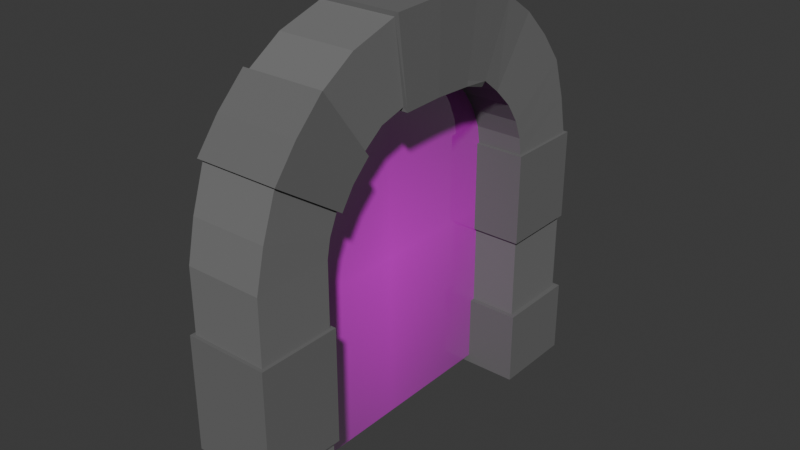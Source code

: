 # Source: PortalArch.blend  (saved by Blender 4.5.90; exported with 4.5.12 LTS)
import bpy
from mathutils import Matrix  # noqa: F401  (used for matrix-valued properties, if any)

bpy.ops.wm.read_factory_settings(use_empty=True)
scene = bpy.context.scene
scene.name = 'Scene'

# ---- collections
col_collection = bpy.data.collections.new('Collection'); scene.collection.children.link(col_collection)

# ---- images (referenced by path relative to the original .blend; pixels are not part of the script)
import os
ASSET_DIR = os.environ.get("B2B_ASSET_DIR", "")  # directory of the original .blend (textures are referenced by path, not embedded)
HERE = os.path.dirname(os.path.abspath(__file__))  # packed textures are extracted next to this script under _unpacked/

def load_image(name, relpath, width, height, colorspace="sRGB"):
    """Load a texture the original file referenced (path relative to the .blend, or extracted next to this script)."""
    p = next((c for c in (os.path.join(HERE, relpath), os.path.join(ASSET_DIR, relpath)) if relpath and os.path.exists(c)), "")
    if p:
        img = bpy.data.images.load(p, check_existing=True)
        img.name = name
    else:  # same state as the original file: an image datablock whose file is absent (Cycles renders it pink)
        img = bpy.data.images.new(name, width, height)
        img.source = "FILE"
        img.filepath = "//" + (relpath or name)
    img.colorspace_settings.name = colorspace
    return img
img_portaltexture_png = load_image('portalTexture.png', 'portalTexture.png', 1024, 1024, 'sRGB')

# ---- materials (node trees are filled in below, after node groups)
mat_dark_stone = bpy.data.materials.new('Dark stone')
mat_light_stone = bpy.data.materials.new('Light Stone')
mat_portaltexture = bpy.data.materials.new('portalTexture')

# ---- material node trees
mat_dark_stone.use_nodes = True; mat_dark_stone.node_tree.nodes.clear()
_N = mat_dark_stone.node_tree.nodes; _L = mat_dark_stone.node_tree.links
n0 = _N.new('ShaderNodeBsdfPrincipled'); n0.name = 'Principled BSDF'; n0.location = (-200, 100)
n0.inputs[0].default_value = (0.1397, 0.1397, 0.1397, 1.0)
n0.inputs[2].default_value = 1.0
n1 = _N.new('ShaderNodeOutputMaterial'); n1.name = 'Material Output'; n1.location = (200, 100)
_L.new(n0.outputs[0], n1.inputs[0])
n1.is_active_output = True
mat_light_stone.use_nodes = True; mat_light_stone.node_tree.nodes.clear()
_N = mat_light_stone.node_tree.nodes; _L = mat_light_stone.node_tree.links
n0 = _N.new('ShaderNodeBsdfPrincipled'); n0.name = 'Principled BSDF'; n0.location = (-200, 100)
n0.inputs[0].default_value = (0.1684, 0.1684, 0.1684, 1.0)
n0.inputs[2].default_value = 1.0
n1 = _N.new('ShaderNodeOutputMaterial'); n1.name = 'Material Output'; n1.location = (200, 100)
_L.new(n0.outputs[0], n1.inputs[0])
n1.is_active_output = True
mat_portaltexture.use_nodes = True; mat_portaltexture.node_tree.nodes.clear()
_N = mat_portaltexture.node_tree.nodes; _L = mat_portaltexture.node_tree.links
n0 = _N.new('ShaderNodeOutputMaterial'); n0.name = 'Material Output'; n0.location = (200, 100)
n1 = _N.new('ShaderNodeTexImage'); n1.name = 'Image Texture'; n1.location = (-200, 100)
n1.image = img_portaltexture_png
n1.extension = 'CLIP'
n2 = _N.new('ShaderNodeBsdfPrincipled'); n2.name = 'Principled BSDF'; n2.location = (0, 100)
_L.new(n1.outputs[0], n2.inputs[0])
_L.new(n1.outputs[1], n2.inputs[4])
_L.new(n2.outputs[0], n0.inputs[0])
n0.is_active_output = True

# ---- world
world_world = bpy.data.worlds.new('World'); scene.world = world_world
world_world.use_nodes = True; world_world.node_tree.nodes.clear()
_N = world_world.node_tree.nodes; _L = world_world.node_tree.links
n0 = _N.new('ShaderNodeOutputWorld'); n0.name = 'World Output'; n0.location = (200, 100)
n1 = _N.new('ShaderNodeBackground'); n1.name = 'Background'; n1.location = (-200, 100)
n1.inputs[0].default_value = (0.05088, 0.05088, 0.05088, 1.0)
_L.new(n1.outputs[0], n0.inputs[0])
n0.is_active_output = True
world_world.color = (0.05088, 0.05088, 0.05088)
world_world.sun_shadow_jitter_overblur = 0.0

# ---- meshes
me_cube_001 = bpy.data.meshes.new('Cube.001')
me_cube_001.from_pydata([(-1.123, -5.396e-11, 4.579), (-1.126, 0.0, 2.33), (1.126, 4.435e-11, 2.33), (1.123, 0.0, 4.579), (1.0, -5.508, -6.888), (1.0, -5.508, -4.908), (1.0, -3.508, -6.888), (1.0, -3.508, -4.908), (-1.0, -5.508, -6.888), (-1.0, -5.508, -4.908), (-1.0, -3.508, -6.888), (-1.0, -3.508, -4.908), (-1.0, -3.508, -1.91), (1.0, -3.508, -1.91), (1.0, -5.508, -1.91), (-1.0, -5.508, -1.91), (1.0, -5.508, -0.2441), (1.0, -3.508, -0.2441), (-1.0, -3.508, -0.2441), (-1.0, -5.508, -0.2441), (1.017, -4.905, 1.887), (1.017, -3.209, 0.7637), (-1.017, -3.209, 0.7637), (-1.017, -4.905, 1.887), (1.017, -3.534, 3.43), (1.017, -2.359, 1.769), (-1.017, -2.359, 1.769), (-1.017, -3.534, 3.43), (1.017, -1.365, 4.416), (1.017, -1.085, 2.401), (-1.017, -1.085, 2.401), (-1.017, -1.365, 4.416), (-1.121, -1.37, 4.526), (-1.128, -1.081, 2.297), (1.128, -1.081, 2.297), (1.121, -1.37, 4.526), (-1.017, -1.778, 2.204), (-1.017, -2.614, 4.021), (1.017, -2.614, 4.021), (1.017, -1.778, 2.204), (-1.009, -5.273, 0.8015), (1.009, -5.273, 0.8015), (1.009, -3.425, 0.2399), (-1.009, -3.425, 0.2399), (1.0, 5.508, -6.888), (1.0, 5.508, -4.888), (1.0, 3.508, -6.888), (1.0, 3.508, -4.888), (-1.0, 5.508, -6.888), (-1.0, 5.508, -4.888), (-1.0, 3.508, -6.888), (-1.0, 3.508, -4.888), (1.0, 5.508, -2.699), (1.0, 3.508, -2.699), (-1.0, 3.508, -2.699), (-1.0, 5.508, -2.699), (1.0, 5.508, -0.2441), (1.0, 3.508, -0.2441), (-1.0, 3.508, -0.2441), (-1.0, 5.508, -0.2441), (1.017, 4.905, 1.887), (1.017, 3.209, 0.7637), (-1.017, 3.209, 0.7637), (-1.017, 4.905, 1.887), (1.017, 3.534, 3.43), (1.017, 2.359, 1.769), (-1.017, 2.359, 1.769), (-1.017, 3.534, 3.43), (1.073, 1.365, 4.416), (1.073, 1.085, 2.401), (-1.017, 2.857, 1.286), (-1.017, 4.292, 2.678), (1.017, 4.292, 2.678), (1.017, 2.857, 1.286), (-1.073, 1.778, 2.204), (-1.073, 2.614, 4.021), (1.073, 2.614, 4.021), (1.073, 1.778, 2.204), (-1.009, 5.273, 0.8015), (1.009, 5.273, 0.8015), (1.009, 3.425, 0.2399), (-1.009, 3.425, 0.2399), (1.088, -5.596, -4.908), (1.088, -3.42, -4.908), (-1.088, -3.42, -4.908), (-1.088, -5.596, -4.908), (1.088, -3.42, -1.91), (1.088, -5.596, -1.91), (-1.088, -5.596, -1.91), (-1.088, -3.42, -1.91), (1.077, 5.585, -2.699), (1.077, 3.431, -2.699), (-1.077, 3.431, -2.699), (-1.077, 5.585, -2.699), (1.077, 5.585, -0.2441), (1.077, 3.431, -0.2441), (-1.077, 3.431, -0.2441), (-1.077, 5.585, -0.2441), (1.132, 3.376, -6.888), (1.132, 5.64, -6.888), (1.132, 5.64, -4.888), (1.132, 3.376, -4.888), (-1.132, 3.376, -6.888), (-1.132, 3.376, -4.888), (-1.132, 5.64, -6.888), (-1.132, 5.64, -4.888), (1.1, -4.974, 1.94), (1.102, -3.138, 0.7162), (-1.102, -3.138, 0.7162), (-1.1, -4.974, 1.94), (1.097, -3.597, 3.494), (1.106, -2.302, 1.711), (-1.106, -2.302, 1.711), (-1.097, -3.597, 3.494), (-1.105, -2.794, 1.234), (-1.1, -4.357, 2.736), (1.1, -4.357, 2.736), (1.105, -2.794, 1.234), (1.089, 1.064, 2.269), (1.082, 1.389, 4.551), (1.017, 1.737, 2.058), (1.017, 2.66, 4.165), (-1.129, 1.069, 2.299), (-1.12, 1.384, 4.526), (-1.129, 1.75, 2.106), (-1.12, 2.648, 4.127)], [], [(24, 27, 113, 110), (23, 20, 106, 109), (27, 26, 112, 113), (22, 23, 109, 108), (4, 6, 7, 5), (6, 10, 11, 7), (10, 8, 9, 11), (8, 4, 5, 9), (6, 4, 8, 10), (15, 19, 18, 12), (41, 20, 23, 40), (13, 17, 16, 14), (14, 16, 19, 15), (12, 18, 17, 13), (26, 25, 111, 112), (43, 22, 21, 42), (40, 23, 22, 43), (42, 21, 20, 41), (37, 31, 30, 36), (21, 22, 108, 107), (25, 24, 110, 111), (39, 29, 28, 38), (38, 28, 31, 37), (36, 30, 29, 39), (69, 68, 119, 118), (29, 30, 33, 34), (20, 21, 107, 106), (26, 36, 39, 25), (24, 38, 37, 27), (25, 39, 38, 24), (27, 37, 36, 26), (17, 42, 41, 16), (19, 40, 43, 18), (18, 43, 42, 17), (16, 41, 40, 19), (50, 46, 98, 102), (49, 45, 100, 105), (57, 58, 96, 95), (54, 53, 91, 92), (56, 57, 95, 94), (28, 29, 34, 35), (44, 48, 104, 99), (45, 47, 101, 100), (46, 50, 48, 44), (51, 47, 53, 54), (53, 52, 90, 91), (49, 51, 54, 55), (47, 45, 52, 53), (45, 49, 55, 52), (79, 78, 63, 60), (71, 70, 66, 67), (81, 80, 61, 62), (78, 81, 62, 63), (80, 79, 60, 61), (68, 76, 121, 119), (73, 72, 64, 65), (72, 71, 67, 64), (70, 73, 65, 66), (77, 76, 68, 69), (75, 74, 124, 125), (76, 75, 125, 121), (31, 28, 35, 32), (74, 77, 120, 124), (62, 61, 73, 70), (60, 63, 71, 72), (61, 60, 72, 73), (63, 62, 70, 71), (66, 65, 77, 74), (64, 67, 75, 76), (65, 64, 76, 77), (67, 66, 74, 75), (57, 56, 79, 80), (59, 58, 81, 78), (58, 57, 80, 81), (56, 59, 78, 79), (12, 13, 86, 89), (11, 9, 85, 84), (13, 14, 87, 86), (15, 12, 89, 88), (84, 89, 86, 83), (82, 87, 88, 85), (83, 86, 87, 82), (85, 88, 89, 84), (5, 7, 83, 82), (9, 5, 82, 85), (7, 11, 84, 83), (14, 15, 88, 87), (93, 92, 96, 97), (91, 90, 94, 95), (90, 93, 97, 94), (92, 91, 95, 96), (55, 54, 92, 93), (58, 59, 97, 96), (52, 55, 93, 90), (59, 56, 94, 97), (99, 100, 101, 98), (98, 101, 103, 102), (102, 103, 105, 104), (104, 105, 100, 99), (47, 51, 103, 101), (48, 50, 102, 104), (46, 44, 99, 98), (51, 49, 105, 103), (115, 113, 112, 114), (117, 111, 110, 116), (116, 110, 113, 115), (114, 112, 111, 117), (108, 114, 117, 107), (106, 116, 115, 109), (107, 117, 116, 106), (109, 115, 114, 108), (35, 3, 0, 32), (33, 1, 2, 34), (32, 0, 1, 33), (34, 2, 3, 35), (125, 124, 122, 123), (119, 123, 0, 3), (121, 125, 123, 119), (124, 120, 118, 122), (122, 118, 2, 1), (123, 122, 1, 0), (118, 119, 3, 2), (77, 69, 118, 120), (30, 31, 32, 33)])
me_cube_001.polygons.foreach_set('material_index', [0, 0, 0, 0, 1, 1, 1, 1, 1, 1, 1, 1, 1, 1, 0, 1, 1, 1, 1, 0, 0, 1, 1, 1, 0, 0, 0, 1, 1, 1, 1, 1, 1, 1, 1, 0, 0, 0, 0, 0, 0, 0, 0, 0, 1, 0, 1, 1, 1, 1, 1, 1, 1, 1, 0, 1, 1, 1, 0, 0, 0, 0, 0, 1, 1, 1, 1, 1, 1, 1, 1, 1, 1, 1, 1, 0, 0, 0, 0, 0, 0, 0, 0, 0, 0, 0, 0, 0, 0, 0, 0, 0, 0, 0, 0, 0, 0, 0, 0, 0, 0, 0, 0, 0, 0, 0, 0, 0, 0, 0, 0, 0, 0, 0, 0, 0, 0, 0, 0, 0, 0, 0, 0, 0])
_uv = me_cube_001.uv_layers.new(name='UVMap')
_uv.uv.foreach_set('vector', [0.625, 1.0, 0.625, 0.75, 0.625, 0.75, 0.625, 1.0, 0.625, 0.75, 0.625, 1.0, 0.625, 1.0, 0.625, 0.75, 0.625, 0.75, 0.625, 0.5, 0.625, 0.5, 0.625, 0.75, 0.625, 0.5, 0.625, 0.75, 0.625, 0.75, 0.625, 0.5, 0.375, 0.0, 0.375, 0.25, 0.625, 0.25, 0.625, 0.0, 0.375, 0.25, 0.375, 0.5, 0.625, 0.5, 0.625, 0.25, 0.375, 0.5, 0.375, 0.75, 0.625, 0.75, 0.625, 0.5, 0.375, 0.75, 0.375, 1.0, 0.625, 1.0, 0.625, 0.75, 0.125, 0.5, 0.125, 0.75, 0.375, 0.75, 0.375, 0.5, 0.625, 0.75, 0.625, 0.75, 0.625, 0.5, 0.625, 0.5, 0.625, 1.0, 0.625, 1.0, 0.625, 0.75, 0.625, 0.75, 0.625, 0.25, 0.625, 0.25, 0.625, 0.0, 0.625, 0.0, 0.625, 1.0, 0.625, 1.0, 0.625, 0.75, 0.625, 0.75, 0.625, 0.5, 0.625, 0.5, 0.625, 0.25, 0.625, 0.25, 0.625, 0.5, 0.625, 0.25, 0.625, 0.25, 0.625, 0.5, 0.625, 0.5, 0.625, 0.5, 0.625, 0.25, 0.625, 0.25, 0.625, 0.75, 0.625, 0.75, 0.625, 0.5, 0.625, 0.5, 0.625, 0.25, 0.625, 0.25, 0.625, 0.0, 0.625, 0.0, 0.625, 0.75, 0.625, 0.75, 0.625, 0.5, 0.625, 0.5, 0.625, 0.25, 0.625, 0.5, 0.625, 0.5, 0.625, 0.25, 0.625, 0.25, 0.625, 0.0, 0.625, 0.0, 0.625, 0.25, 0.625, 0.25, 0.625, 0.25, 0.625, 0.0, 0.625, 0.0, 0.625, 1.0, 0.625, 1.0, 0.625, 0.75, 0.625, 0.75, 0.625, 0.5, 0.625, 0.5, 0.625, 0.25, 0.625, 0.25, 0.625, 0.25, 0.625, 0.0, 0.625, 0.0, 0.625, 0.25, 0.625, 0.25, 0.625, 0.5, 0.625, 0.5, 0.625, 0.25, 0.625, 0.0, 0.625, 0.25, 0.625, 0.25, 0.625, 0.0, 0.625, 0.5, 0.625, 0.5, 0.625, 0.25, 0.625, 0.25, 0.625, 1.0, 0.625, 1.0, 0.625, 0.75, 0.625, 0.75, 0.625, 0.25, 0.625, 0.25, 0.625, 0.0, 0.625, 0.0, 0.625, 0.75, 0.625, 0.75, 0.625, 0.5, 0.625, 0.5, 0.625, 0.25, 0.625, 0.25, 0.625, 0.0, 0.625, 0.0, 0.625, 0.75, 0.625, 0.75, 0.625, 0.5, 0.625, 0.5, 0.625, 0.5, 0.625, 0.5, 0.625, 0.25, 0.625, 0.25, 0.625, 1.0, 0.625, 1.0, 0.625, 0.75, 0.625, 0.75, 0.375, 0.5, 0.125, 0.5, 0.125, 0.5, 0.375, 0.5, 0.625, 0.75, 0.625, 1.0, 0.625, 1.0, 0.625, 0.75, 0.625, 0.25, 0.625, 0.5, 0.625, 0.5, 0.625, 0.25, 0.625, 0.5, 0.625, 0.25, 0.625, 0.25, 0.625, 0.5, 0.625, 0.0, 0.625, 0.25, 0.625, 0.25, 0.625, 0.0, 0.625, 0.0, 0.625, 0.25, 0.625, 0.25, 0.625, 0.0, 0.125, 0.75, 0.375, 0.75, 0.375, 0.75, 0.125, 0.75, 0.625, 0.0, 0.625, 0.25, 0.625, 0.25, 0.625, 0.0, 0.125, 0.5, 0.375, 0.5, 0.375, 0.75, 0.125, 0.75, 0.625, 0.5, 0.625, 0.25, 0.625, 0.25, 0.625, 0.5, 0.625, 0.25, 0.625, 0.0, 0.625, 0.0, 0.625, 0.25, 0.625, 0.75, 0.625, 0.5, 0.625, 0.5, 0.625, 0.75, 0.625, 0.25, 0.625, 0.0, 0.625, 0.0, 0.625, 0.25, 0.625, 1.0, 0.625, 0.75, 0.625, 0.75, 0.625, 1.0, 0.625, 1.0, 0.625, 0.75, 0.625, 0.75, 0.625, 1.0, 0.625, 0.75, 0.625, 0.5, 0.625, 0.5, 0.625, 0.75, 0.625, 0.5, 0.625, 0.25, 0.625, 0.25, 0.625, 0.5, 0.625, 0.75, 0.625, 0.5, 0.625, 0.5, 0.625, 0.75, 0.625, 0.25, 0.625, 0.0, 0.625, 0.0, 0.625, 0.25, 0.625, 0.0, 0.625, 0.0, 0.625, 0.0, 0.625, 0.0, 0.625, 0.25, 0.625, 0.0, 0.625, 0.0, 0.625, 0.25, 0.625, 1.0, 0.625, 0.75, 0.625, 0.75, 0.625, 1.0, 0.625, 0.5, 0.625, 0.25, 0.625, 0.25, 0.625, 0.5, 0.625, 0.25, 0.625, 0.0, 0.625, 0.0, 0.625, 0.25, 0.625, 0.75, 0.625, 0.5, 0.625, 0.5, 0.625, 0.75, 0.625, 1.0, 0.625, 0.75, 0.625, 0.75, 0.625, 1.0, 0.625, 0.75, 0.625, 1.0, 0.625, 1.0, 0.625, 0.75, 0.625, 0.5, 0.625, 0.25, 0.625, 0.25, 0.625, 0.5, 0.625, 0.5, 0.625, 0.25, 0.625, 0.25, 0.625, 0.5, 0.625, 1.0, 0.625, 0.75, 0.625, 0.75, 0.625, 1.0, 0.625, 0.25, 0.625, 0.0, 0.625, 0.0, 0.625, 0.25, 0.625, 0.75, 0.625, 0.5, 0.625, 0.5, 0.625, 0.75, 0.625, 0.5, 0.625, 0.25, 0.625, 0.25, 0.625, 0.5, 0.625, 1.0, 0.625, 0.75, 0.625, 0.75, 0.625, 1.0, 0.625, 0.25, 0.625, 0.0, 0.625, 0.0, 0.625, 0.25, 0.625, 0.75, 0.625, 0.5, 0.625, 0.5, 0.625, 0.75, 0.625, 0.25, 0.625, 0.0, 0.625, 0.0, 0.625, 0.25, 0.625, 0.75, 0.625, 0.5, 0.625, 0.5, 0.625, 0.75, 0.625, 0.5, 0.625, 0.25, 0.625, 0.25, 0.625, 0.5, 0.625, 1.0, 0.625, 0.75, 0.625, 0.75, 0.625, 1.0, 0.625, 0.5, 0.625, 0.25, 0.625, 0.25, 0.625, 0.5, 0.625, 0.5, 0.625, 0.75, 0.625, 0.75, 0.625, 0.5, 0.625, 0.25, 0.625, 0.0, 0.625, 0.0, 0.625, 0.25, 0.625, 0.75, 0.625, 0.5, 0.625, 0.5, 0.625, 0.75, 0.625, 0.5, 0.625, 0.5, 0.625, 0.25, 0.625, 0.25, 0.625, 1.0, 0.625, 1.0, 0.625, 0.75, 0.625, 0.75, 0.625, 0.25, 0.625, 0.25, 0.625, 0.0, 0.625, 0.0, 0.625, 0.75, 0.625, 0.75, 0.625, 0.5, 0.625, 0.5, 0.625, 0.0, 0.625, 0.25, 0.625, 0.25, 0.625, 0.0, 0.625, 0.75, 0.625, 1.0, 0.625, 1.0, 0.625, 0.75, 0.625, 0.25, 0.625, 0.5, 0.625, 0.5, 0.625, 0.25, 0.625, 1.0, 0.625, 0.75, 0.625, 0.75, 0.625, 1.0, 0.625, 0.75, 0.625, 0.5, 0.625, 0.5, 0.625, 0.75, 0.625, 0.25, 0.625, 0.0, 0.625, 0.0, 0.625, 0.25, 0.625, 1.0, 0.625, 0.75, 0.625, 0.75, 0.625, 1.0, 0.625, 0.5, 0.625, 0.25, 0.625, 0.25, 0.625, 0.5, 0.625, 0.75, 0.625, 0.5, 0.625, 0.5, 0.625, 0.75, 0.625, 0.5, 0.625, 0.75, 0.625, 0.75, 0.625, 0.5, 0.625, 1.0, 0.625, 0.75, 0.625, 0.75, 0.625, 1.0, 0.625, 0.75, 0.625, 1.0, 0.625, 1.0, 0.625, 0.75, 0.375, 0.0, 0.625, 0.0, 0.625, 0.25, 0.375, 0.25, 0.375, 0.25, 0.625, 0.25, 0.625, 0.5, 0.375, 0.5, 0.375, 0.5, 0.625, 0.5, 0.625, 0.75, 0.375, 0.75, 0.375, 0.75, 0.625, 0.75, 0.625, 1.0, 0.375, 1.0, 0.625, 0.25, 0.625, 0.5, 0.625, 0.5, 0.625, 0.25, 0.375, 0.75, 0.375, 0.5, 0.375, 0.5, 0.375, 0.75, 0.125, 0.5, 0.125, 0.75, 0.125, 0.75, 0.125, 0.5, 0.625, 0.5, 0.625, 0.75, 0.625, 0.75, 0.625, 0.5, 0.625, 0.75, 0.625, 0.75, 0.625, 0.5, 0.625, 0.5, 0.625, 0.25, 0.625, 0.25, 0.625, 0.0, 0.625, 0.0, 0.625, 1.0, 0.625, 1.0, 0.625, 0.75, 0.625, 0.75, 0.625, 0.5, 0.625, 0.5, 0.625, 0.25, 0.625, 0.25, 0.625, 0.5, 0.625, 0.5, 0.625, 0.25, 0.625, 0.25, 0.625, 1.0, 0.625, 1.0, 0.625, 0.75, 0.625, 0.75, 0.625, 0.25, 0.625, 0.25, 0.625, 0.0, 0.625, 0.0, 0.625, 0.75, 0.625, 0.75, 0.625, 0.5, 0.625, 0.5, 0.625, 1.0, 0.625, 1.0, 0.625, 0.75, 0.625, 0.75, 0.625, 0.5, 0.625, 0.5, 0.625, 0.25, 0.625, 0.25, 0.625, 0.75, 0.625, 0.75, 0.625, 0.5, 0.625, 0.5, 0.625, 0.25, 0.625, 0.25, 0.625, 0.0, 0.625, 0.0, 0.625, 0.75, 0.625, 0.5, 0.625, 0.5, 0.625, 0.75, 0.625, 1.0, 0.625, 0.75, 0.625, 0.75, 0.625, 1.0, 0.625, 1.0, 0.625, 0.75, 0.625, 0.75, 0.625, 1.0, 0.625, 0.5, 0.625, 0.25, 0.625, 0.25, 0.625, 0.5, 0.625, 0.5, 0.625, 0.25, 0.625, 0.25, 0.625, 0.5, 0.625, 0.75, 0.625, 0.5, 0.625, 0.5, 0.625, 0.75, 0.625, 0.25, 0.625, 0.0, 0.625, 0.0, 0.625, 0.25, 0.625, 0.25, 0.625, 0.25, 0.625, 0.25, 0.625, 0.25, 0.625, 0.5, 0.625, 0.75, 0.625, 0.75, 0.625, 0.5])
me_cube_001.materials.append(mat_dark_stone)
me_cube_001.materials.append(mat_light_stone)
me_cube_001.use_mirror_x = True
me_cube_001.update()
me_portaltexture = bpy.data.meshes.new('portalTexture')
me_portaltexture.from_pydata([(-0.5, -0.5, 0.0), (0.5, -0.5, 0.0), (-0.5, 0.5, 0.0), (0.5, 0.5, 0.0)], [], [(0, 1, 3, 2)])
_uv = me_portaltexture.uv_layers.new(name='UVMap')
_uv.uv.foreach_set('vector', [0.0, 0.0, 1.0, 0.0, 1.0, 1.0, 0.0, 1.0])
me_portaltexture.materials.append(mat_portaltexture)
me_portaltexture.update()

# ---- objects
ob_archway = bpy.data.objects.new('Archway', me_cube_001)
ob_portaltexture = bpy.data.objects.new('portalTexture', me_portaltexture)

# ---- transforms, parenting, visibility, modifiers, constraints
ob_archway.location = (4.722e-08, 1.2, 1.567)
ob_archway.scale = (0.2662, 0.2662, 0.2662)
ob_archway.use_mesh_mirror_x = True
ob_portaltexture.location = (-0.07143, 1.196, 1.0)
ob_portaltexture.rotation_euler = (0.0, 1.571, 0.0)
ob_portaltexture.scale = (2.413, 2.413, 2.413)

# ---- collection membership
col_collection.objects.link(ob_archway)
col_collection.objects.link(ob_portaltexture)

# ---- scene / render settings (as saved in the file)
scene.frame_start = 1; scene.frame_end = 250; scene.frame_set(146)
scene.render.engine = 'BLENDER_EEVEE_NEXT'
bpy.context.view_layer.update()

# ---- added for rendering (the .blend has no active camera and no usable light): camera, sun
cam_auto = bpy.data.cameras.new('AutoCamera')
cam_auto.lens = 50.0
cam_auto.sensor_width = 36.0
cam_auto.clip_end = 1000.0
ob_auto_camera = bpy.data.objects.new('AutoCamera', cam_auto)
scene.collection.objects.link(ob_auto_camera)
ob_auto_camera.location = (3.9931, -3.58587, 4.45449)
ob_auto_camera.rotation_euler = (1.09748, -7.21219e-08, 0.694738)
scene.camera = ob_auto_camera
light_auto_sun = bpy.data.lights.new('AutoSun', 'SUN')
light_auto_sun.energy = 3.0
light_auto_sun.angle = 0.0523599
ob_auto_sun = bpy.data.objects.new('AutoSun', light_auto_sun)
scene.collection.objects.link(ob_auto_sun)
ob_auto_sun.rotation_euler = (0.872665, 0.174533, 0.523599)
bpy.context.view_layer.update()
